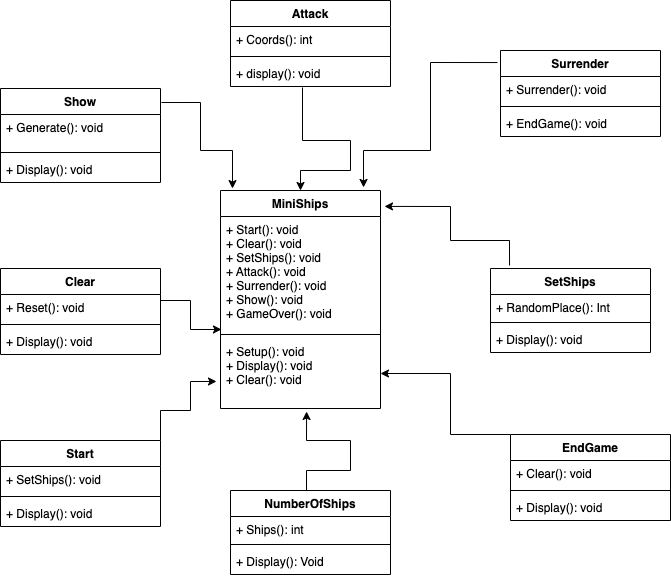

The diagram above was exported from draw.io. Its source (the exported page's mxGraphModel, read from the mxfile embedded in the PNG):
<mxGraphModel dx="1085" dy="752" grid="1" gridSize="10" guides="1" tooltips="1" connect="1" arrows="1" fold="1" page="1" pageScale="1" pageWidth="850" pageHeight="1100" math="0" shadow="0">
  <root>
    <mxCell id="0" />
    <mxCell id="1" parent="0" />
    <mxCell id="GNIyq71oNtFdiC4UaYaN-11" value="MiniShips" style="swimlane;fontStyle=1;align=center;verticalAlign=top;childLayout=stackLayout;horizontal=1;startSize=26;horizontalStack=0;resizeParent=1;resizeParentMax=0;resizeLast=0;collapsible=1;marginBottom=0;" parent="1" vertex="1">
      <mxGeometry x="270" y="370" width="160" height="218" as="geometry" />
    </mxCell>
    <mxCell id="GNIyq71oNtFdiC4UaYaN-12" value="+ Start(): void&#10;+ Clear(): void&#10;+ SetShips(): void&#10;+ Attack(): void&#10;+ Surrender(): void&#10;+ Show(): void&#10;+ GameOver(): void" style="text;strokeColor=none;fillColor=none;align=left;verticalAlign=top;spacingLeft=4;spacingRight=4;overflow=hidden;rotatable=0;points=[[0,0.5],[1,0.5]];portConstraint=eastwest;" parent="GNIyq71oNtFdiC4UaYaN-11" vertex="1">
      <mxGeometry y="26" width="160" height="114" as="geometry" />
    </mxCell>
    <mxCell id="GNIyq71oNtFdiC4UaYaN-13" value="" style="line;strokeWidth=1;fillColor=none;align=left;verticalAlign=middle;spacingTop=-1;spacingLeft=3;spacingRight=3;rotatable=0;labelPosition=right;points=[];portConstraint=eastwest;" parent="GNIyq71oNtFdiC4UaYaN-11" vertex="1">
      <mxGeometry y="140" width="160" height="8" as="geometry" />
    </mxCell>
    <mxCell id="GNIyq71oNtFdiC4UaYaN-14" value="+ Setup(): void&#10;+ Display(): void&#10;+ Clear(): void" style="text;strokeColor=none;fillColor=none;align=left;verticalAlign=top;spacingLeft=4;spacingRight=4;overflow=hidden;rotatable=0;points=[[0,0.5],[1,0.5]];portConstraint=eastwest;" parent="GNIyq71oNtFdiC4UaYaN-11" vertex="1">
      <mxGeometry y="148" width="160" height="70" as="geometry" />
    </mxCell>
    <mxCell id="GNIyq71oNtFdiC4UaYaN-16" value="Show" style="swimlane;fontStyle=1;align=center;verticalAlign=top;childLayout=stackLayout;horizontal=1;startSize=26;horizontalStack=0;resizeParent=1;resizeParentMax=0;resizeLast=0;collapsible=1;marginBottom=0;" parent="1" vertex="1">
      <mxGeometry x="50" y="268" width="160" height="94" as="geometry" />
    </mxCell>
    <mxCell id="GNIyq71oNtFdiC4UaYaN-17" value="+ Generate(): void" style="text;strokeColor=none;fillColor=none;align=left;verticalAlign=top;spacingLeft=4;spacingRight=4;overflow=hidden;rotatable=0;points=[[0,0.5],[1,0.5]];portConstraint=eastwest;" parent="GNIyq71oNtFdiC4UaYaN-16" vertex="1">
      <mxGeometry y="26" width="160" height="34" as="geometry" />
    </mxCell>
    <mxCell id="GNIyq71oNtFdiC4UaYaN-18" value="" style="line;strokeWidth=1;fillColor=none;align=left;verticalAlign=middle;spacingTop=-1;spacingLeft=3;spacingRight=3;rotatable=0;labelPosition=right;points=[];portConstraint=eastwest;" parent="GNIyq71oNtFdiC4UaYaN-16" vertex="1">
      <mxGeometry y="60" width="160" height="8" as="geometry" />
    </mxCell>
    <mxCell id="GNIyq71oNtFdiC4UaYaN-19" value="+ Display(): void" style="text;strokeColor=none;fillColor=none;align=left;verticalAlign=top;spacingLeft=4;spacingRight=4;overflow=hidden;rotatable=0;points=[[0,0.5],[1,0.5]];portConstraint=eastwest;" parent="GNIyq71oNtFdiC4UaYaN-16" vertex="1">
      <mxGeometry y="68" width="160" height="26" as="geometry" />
    </mxCell>
    <mxCell id="GNIyq71oNtFdiC4UaYaN-21" value="Clear" style="swimlane;fontStyle=1;align=center;verticalAlign=top;childLayout=stackLayout;horizontal=1;startSize=26;horizontalStack=0;resizeParent=1;resizeParentMax=0;resizeLast=0;collapsible=1;marginBottom=0;" parent="1" vertex="1">
      <mxGeometry x="50" y="448" width="160" height="86" as="geometry" />
    </mxCell>
    <mxCell id="GNIyq71oNtFdiC4UaYaN-22" value="+ Reset(): void" style="text;strokeColor=none;fillColor=none;align=left;verticalAlign=top;spacingLeft=4;spacingRight=4;overflow=hidden;rotatable=0;points=[[0,0.5],[1,0.5]];portConstraint=eastwest;" parent="GNIyq71oNtFdiC4UaYaN-21" vertex="1">
      <mxGeometry y="26" width="160" height="26" as="geometry" />
    </mxCell>
    <mxCell id="GNIyq71oNtFdiC4UaYaN-23" value="" style="line;strokeWidth=1;fillColor=none;align=left;verticalAlign=middle;spacingTop=-1;spacingLeft=3;spacingRight=3;rotatable=0;labelPosition=right;points=[];portConstraint=eastwest;" parent="GNIyq71oNtFdiC4UaYaN-21" vertex="1">
      <mxGeometry y="52" width="160" height="8" as="geometry" />
    </mxCell>
    <mxCell id="GNIyq71oNtFdiC4UaYaN-24" value="+ Display(): void" style="text;strokeColor=none;fillColor=none;align=left;verticalAlign=top;spacingLeft=4;spacingRight=4;overflow=hidden;rotatable=0;points=[[0,0.5],[1,0.5]];portConstraint=eastwest;" parent="GNIyq71oNtFdiC4UaYaN-21" vertex="1">
      <mxGeometry y="60" width="160" height="26" as="geometry" />
    </mxCell>
    <mxCell id="GNIyq71oNtFdiC4UaYaN-26" value="SetShips" style="swimlane;fontStyle=1;align=center;verticalAlign=top;childLayout=stackLayout;horizontal=1;startSize=26;horizontalStack=0;resizeParent=1;resizeParentMax=0;resizeLast=0;collapsible=1;marginBottom=0;" parent="1" vertex="1">
      <mxGeometry x="540" y="448" width="160" height="84" as="geometry" />
    </mxCell>
    <mxCell id="GNIyq71oNtFdiC4UaYaN-27" value="+ RandomPlace(): Int&#10; " style="text;strokeColor=none;fillColor=none;align=left;verticalAlign=top;spacingLeft=4;spacingRight=4;overflow=hidden;rotatable=0;points=[[0,0.5],[1,0.5]];portConstraint=eastwest;" parent="GNIyq71oNtFdiC4UaYaN-26" vertex="1">
      <mxGeometry y="26" width="160" height="24" as="geometry" />
    </mxCell>
    <mxCell id="GNIyq71oNtFdiC4UaYaN-28" value="" style="line;strokeWidth=1;fillColor=none;align=left;verticalAlign=middle;spacingTop=-1;spacingLeft=3;spacingRight=3;rotatable=0;labelPosition=right;points=[];portConstraint=eastwest;" parent="GNIyq71oNtFdiC4UaYaN-26" vertex="1">
      <mxGeometry y="50" width="160" height="8" as="geometry" />
    </mxCell>
    <mxCell id="GNIyq71oNtFdiC4UaYaN-29" value="+ Display(): void" style="text;strokeColor=none;fillColor=none;align=left;verticalAlign=top;spacingLeft=4;spacingRight=4;overflow=hidden;rotatable=0;points=[[0,0.5],[1,0.5]];portConstraint=eastwest;" parent="GNIyq71oNtFdiC4UaYaN-26" vertex="1">
      <mxGeometry y="58" width="160" height="26" as="geometry" />
    </mxCell>
    <mxCell id="GNIyq71oNtFdiC4UaYaN-31" value="NumberOfShips" style="swimlane;fontStyle=1;align=center;verticalAlign=top;childLayout=stackLayout;horizontal=1;startSize=26;horizontalStack=0;resizeParent=1;resizeParentMax=0;resizeLast=0;collapsible=1;marginBottom=0;" parent="1" vertex="1">
      <mxGeometry x="280" y="670" width="160" height="84" as="geometry" />
    </mxCell>
    <mxCell id="GNIyq71oNtFdiC4UaYaN-32" value="+ Ships(): int " style="text;strokeColor=none;fillColor=none;align=left;verticalAlign=top;spacingLeft=4;spacingRight=4;overflow=hidden;rotatable=0;points=[[0,0.5],[1,0.5]];portConstraint=eastwest;" parent="GNIyq71oNtFdiC4UaYaN-31" vertex="1">
      <mxGeometry y="26" width="160" height="24" as="geometry" />
    </mxCell>
    <mxCell id="GNIyq71oNtFdiC4UaYaN-33" value="" style="line;strokeWidth=1;fillColor=none;align=left;verticalAlign=middle;spacingTop=-1;spacingLeft=3;spacingRight=3;rotatable=0;labelPosition=right;points=[];portConstraint=eastwest;" parent="GNIyq71oNtFdiC4UaYaN-31" vertex="1">
      <mxGeometry y="50" width="160" height="8" as="geometry" />
    </mxCell>
    <mxCell id="GNIyq71oNtFdiC4UaYaN-34" value="+ Display(): Void" style="text;strokeColor=none;fillColor=none;align=left;verticalAlign=top;spacingLeft=4;spacingRight=4;overflow=hidden;rotatable=0;points=[[0,0.5],[1,0.5]];portConstraint=eastwest;" parent="GNIyq71oNtFdiC4UaYaN-31" vertex="1">
      <mxGeometry y="58" width="160" height="26" as="geometry" />
    </mxCell>
    <mxCell id="VjH8pXqMa4IE2hMvoAZZ-2" value="Surrender" style="swimlane;fontStyle=1;align=center;verticalAlign=top;childLayout=stackLayout;horizontal=1;startSize=26;horizontalStack=0;resizeParent=1;resizeParentMax=0;resizeLast=0;collapsible=1;marginBottom=0;" parent="1" vertex="1">
      <mxGeometry x="550" y="230" width="160" height="86" as="geometry" />
    </mxCell>
    <mxCell id="VjH8pXqMa4IE2hMvoAZZ-3" value="+ Surrender(): void " style="text;strokeColor=none;fillColor=none;align=left;verticalAlign=top;spacingLeft=4;spacingRight=4;overflow=hidden;rotatable=0;points=[[0,0.5],[1,0.5]];portConstraint=eastwest;" parent="VjH8pXqMa4IE2hMvoAZZ-2" vertex="1">
      <mxGeometry y="26" width="160" height="26" as="geometry" />
    </mxCell>
    <mxCell id="VjH8pXqMa4IE2hMvoAZZ-4" value="" style="line;strokeWidth=1;fillColor=none;align=left;verticalAlign=middle;spacingTop=-1;spacingLeft=3;spacingRight=3;rotatable=0;labelPosition=right;points=[];portConstraint=eastwest;" parent="VjH8pXqMa4IE2hMvoAZZ-2" vertex="1">
      <mxGeometry y="52" width="160" height="8" as="geometry" />
    </mxCell>
    <mxCell id="VjH8pXqMa4IE2hMvoAZZ-5" value="+ EndGame(): void " style="text;strokeColor=none;fillColor=none;align=left;verticalAlign=top;spacingLeft=4;spacingRight=4;overflow=hidden;rotatable=0;points=[[0,0.5],[1,0.5]];portConstraint=eastwest;" parent="VjH8pXqMa4IE2hMvoAZZ-2" vertex="1">
      <mxGeometry y="60" width="160" height="26" as="geometry" />
    </mxCell>
    <mxCell id="VfE2_x1bPPvALhCV-bos-1" value="Attack" style="swimlane;fontStyle=1;align=center;verticalAlign=top;childLayout=stackLayout;horizontal=1;startSize=26;horizontalStack=0;resizeParent=1;resizeParentMax=0;resizeLast=0;collapsible=1;marginBottom=0;" vertex="1" parent="1">
      <mxGeometry x="280" y="180" width="160" height="86" as="geometry" />
    </mxCell>
    <mxCell id="VfE2_x1bPPvALhCV-bos-2" value="+ Coords(): int" style="text;strokeColor=none;fillColor=none;align=left;verticalAlign=top;spacingLeft=4;spacingRight=4;overflow=hidden;rotatable=0;points=[[0,0.5],[1,0.5]];portConstraint=eastwest;" vertex="1" parent="VfE2_x1bPPvALhCV-bos-1">
      <mxGeometry y="26" width="160" height="26" as="geometry" />
    </mxCell>
    <mxCell id="VfE2_x1bPPvALhCV-bos-3" value="" style="line;strokeWidth=1;fillColor=none;align=left;verticalAlign=middle;spacingTop=-1;spacingLeft=3;spacingRight=3;rotatable=0;labelPosition=right;points=[];portConstraint=eastwest;" vertex="1" parent="VfE2_x1bPPvALhCV-bos-1">
      <mxGeometry y="52" width="160" height="8" as="geometry" />
    </mxCell>
    <mxCell id="VfE2_x1bPPvALhCV-bos-4" value="+ display(): void" style="text;strokeColor=none;fillColor=none;align=left;verticalAlign=top;spacingLeft=4;spacingRight=4;overflow=hidden;rotatable=0;points=[[0,0.5],[1,0.5]];portConstraint=eastwest;" vertex="1" parent="VfE2_x1bPPvALhCV-bos-1">
      <mxGeometry y="60" width="160" height="26" as="geometry" />
    </mxCell>
    <mxCell id="VfE2_x1bPPvALhCV-bos-6" value="Start" style="swimlane;fontStyle=1;align=center;verticalAlign=top;childLayout=stackLayout;horizontal=1;startSize=26;horizontalStack=0;resizeParent=1;resizeParentMax=0;resizeLast=0;collapsible=1;marginBottom=0;" vertex="1" parent="1">
      <mxGeometry x="50" y="620" width="160" height="86" as="geometry" />
    </mxCell>
    <mxCell id="VfE2_x1bPPvALhCV-bos-7" value="+ SetShips(): void" style="text;strokeColor=none;fillColor=none;align=left;verticalAlign=top;spacingLeft=4;spacingRight=4;overflow=hidden;rotatable=0;points=[[0,0.5],[1,0.5]];portConstraint=eastwest;" vertex="1" parent="VfE2_x1bPPvALhCV-bos-6">
      <mxGeometry y="26" width="160" height="26" as="geometry" />
    </mxCell>
    <mxCell id="VfE2_x1bPPvALhCV-bos-8" value="" style="line;strokeWidth=1;fillColor=none;align=left;verticalAlign=middle;spacingTop=-1;spacingLeft=3;spacingRight=3;rotatable=0;labelPosition=right;points=[];portConstraint=eastwest;" vertex="1" parent="VfE2_x1bPPvALhCV-bos-6">
      <mxGeometry y="52" width="160" height="8" as="geometry" />
    </mxCell>
    <mxCell id="VfE2_x1bPPvALhCV-bos-9" value="+ Display(): void" style="text;strokeColor=none;fillColor=none;align=left;verticalAlign=top;spacingLeft=4;spacingRight=4;overflow=hidden;rotatable=0;points=[[0,0.5],[1,0.5]];portConstraint=eastwest;" vertex="1" parent="VfE2_x1bPPvALhCV-bos-6">
      <mxGeometry y="60" width="160" height="26" as="geometry" />
    </mxCell>
    <mxCell id="VfE2_x1bPPvALhCV-bos-10" value="EndGame" style="swimlane;fontStyle=1;align=center;verticalAlign=top;childLayout=stackLayout;horizontal=1;startSize=26;horizontalStack=0;resizeParent=1;resizeParentMax=0;resizeLast=0;collapsible=1;marginBottom=0;" vertex="1" parent="1">
      <mxGeometry x="560" y="614" width="160" height="86" as="geometry" />
    </mxCell>
    <mxCell id="VfE2_x1bPPvALhCV-bos-11" value="+ Clear(): void" style="text;strokeColor=none;fillColor=none;align=left;verticalAlign=top;spacingLeft=4;spacingRight=4;overflow=hidden;rotatable=0;points=[[0,0.5],[1,0.5]];portConstraint=eastwest;" vertex="1" parent="VfE2_x1bPPvALhCV-bos-10">
      <mxGeometry y="26" width="160" height="26" as="geometry" />
    </mxCell>
    <mxCell id="VfE2_x1bPPvALhCV-bos-12" value="" style="line;strokeWidth=1;fillColor=none;align=left;verticalAlign=middle;spacingTop=-1;spacingLeft=3;spacingRight=3;rotatable=0;labelPosition=right;points=[];portConstraint=eastwest;" vertex="1" parent="VfE2_x1bPPvALhCV-bos-10">
      <mxGeometry y="52" width="160" height="8" as="geometry" />
    </mxCell>
    <mxCell id="VfE2_x1bPPvALhCV-bos-13" value="+ Display(): void" style="text;strokeColor=none;fillColor=none;align=left;verticalAlign=top;spacingLeft=4;spacingRight=4;overflow=hidden;rotatable=0;points=[[0,0.5],[1,0.5]];portConstraint=eastwest;" vertex="1" parent="VfE2_x1bPPvALhCV-bos-10">
      <mxGeometry y="60" width="160" height="26" as="geometry" />
    </mxCell>
    <mxCell id="VfE2_x1bPPvALhCV-bos-14" value="" style="endArrow=classic;html=1;rounded=0;exitX=1;exitY=0;exitDx=0;exitDy=0;entryX=-0.025;entryY=0.614;entryDx=0;entryDy=0;entryPerimeter=0;" edge="1" parent="1" source="VfE2_x1bPPvALhCV-bos-6" target="GNIyq71oNtFdiC4UaYaN-14">
      <mxGeometry width="50" height="50" relative="1" as="geometry">
        <mxPoint x="160" y="620" as="sourcePoint" />
        <mxPoint x="210" y="570" as="targetPoint" />
        <Array as="points">
          <mxPoint x="210" y="590" />
          <mxPoint x="240" y="590" />
          <mxPoint x="240" y="561" />
        </Array>
      </mxGeometry>
    </mxCell>
    <mxCell id="VfE2_x1bPPvALhCV-bos-15" value="" style="endArrow=classic;html=1;rounded=0;exitX=0;exitY=0;exitDx=0;exitDy=0;entryX=1;entryY=0.5;entryDx=0;entryDy=0;" edge="1" parent="1" source="VfE2_x1bPPvALhCV-bos-10" target="GNIyq71oNtFdiC4UaYaN-14">
      <mxGeometry width="50" height="50" relative="1" as="geometry">
        <mxPoint x="550" y="610" as="sourcePoint" />
        <mxPoint x="600" y="560" as="targetPoint" />
        <Array as="points">
          <mxPoint x="500" y="614" />
          <mxPoint x="500" y="553" />
        </Array>
      </mxGeometry>
    </mxCell>
    <mxCell id="VfE2_x1bPPvALhCV-bos-16" value="" style="endArrow=classic;html=1;rounded=0;entryX=0.538;entryY=1.043;entryDx=0;entryDy=0;entryPerimeter=0;" edge="1" parent="1" target="GNIyq71oNtFdiC4UaYaN-14">
      <mxGeometry width="50" height="50" relative="1" as="geometry">
        <mxPoint x="356" y="670" as="sourcePoint" />
        <mxPoint x="380" y="620" as="targetPoint" />
        <Array as="points">
          <mxPoint x="356" y="650" />
          <mxPoint x="400" y="650" />
          <mxPoint x="400" y="620" />
          <mxPoint x="356" y="620" />
        </Array>
      </mxGeometry>
    </mxCell>
    <mxCell id="VfE2_x1bPPvALhCV-bos-17" value="" style="endArrow=classic;html=1;rounded=0;entryX=0.006;entryY=0.991;entryDx=0;entryDy=0;entryPerimeter=0;" edge="1" parent="1" target="GNIyq71oNtFdiC4UaYaN-12">
      <mxGeometry width="50" height="50" relative="1" as="geometry">
        <mxPoint x="210" y="480" as="sourcePoint" />
        <mxPoint x="260" y="430" as="targetPoint" />
        <Array as="points">
          <mxPoint x="240" y="480" />
          <mxPoint x="240" y="509" />
        </Array>
      </mxGeometry>
    </mxCell>
    <mxCell id="VfE2_x1bPPvALhCV-bos-18" value="" style="endArrow=classic;html=1;rounded=0;exitX=0.119;exitY=-0.036;exitDx=0;exitDy=0;exitPerimeter=0;entryX=1.025;entryY=0.073;entryDx=0;entryDy=0;entryPerimeter=0;" edge="1" parent="1" source="GNIyq71oNtFdiC4UaYaN-26" target="GNIyq71oNtFdiC4UaYaN-11">
      <mxGeometry width="50" height="50" relative="1" as="geometry">
        <mxPoint x="550" y="440" as="sourcePoint" />
        <mxPoint x="600" y="390" as="targetPoint" />
        <Array as="points">
          <mxPoint x="559" y="420" />
          <mxPoint x="500" y="420" />
          <mxPoint x="500" y="386" />
        </Array>
      </mxGeometry>
    </mxCell>
    <mxCell id="VfE2_x1bPPvALhCV-bos-19" value="" style="endArrow=classic;html=1;rounded=0;exitX=-0.019;exitY=0.14;exitDx=0;exitDy=0;exitPerimeter=0;entryX=0.894;entryY=-0.014;entryDx=0;entryDy=0;entryPerimeter=0;" edge="1" parent="1" source="VjH8pXqMa4IE2hMvoAZZ-2" target="GNIyq71oNtFdiC4UaYaN-11">
      <mxGeometry width="50" height="50" relative="1" as="geometry">
        <mxPoint x="470" y="320" as="sourcePoint" />
        <mxPoint x="520" y="270" as="targetPoint" />
        <Array as="points">
          <mxPoint x="480" y="242" />
          <mxPoint x="480" y="330" />
          <mxPoint x="413" y="330" />
        </Array>
      </mxGeometry>
    </mxCell>
    <mxCell id="VfE2_x1bPPvALhCV-bos-20" value="" style="endArrow=classic;html=1;rounded=0;exitX=1.006;exitY=0.149;exitDx=0;exitDy=0;exitPerimeter=0;entryX=0.075;entryY=-0.009;entryDx=0;entryDy=0;entryPerimeter=0;" edge="1" parent="1" source="GNIyq71oNtFdiC4UaYaN-16" target="GNIyq71oNtFdiC4UaYaN-11">
      <mxGeometry width="50" height="50" relative="1" as="geometry">
        <mxPoint x="220" y="340" as="sourcePoint" />
        <mxPoint x="270" y="290" as="targetPoint" />
        <Array as="points">
          <mxPoint x="250" y="282" />
          <mxPoint x="250" y="330" />
          <mxPoint x="282" y="330" />
        </Array>
      </mxGeometry>
    </mxCell>
    <mxCell id="VfE2_x1bPPvALhCV-bos-21" value="" style="endArrow=classic;html=1;rounded=0;exitX=0.45;exitY=1.038;exitDx=0;exitDy=0;exitPerimeter=0;entryX=0.5;entryY=0;entryDx=0;entryDy=0;" edge="1" parent="1" source="VfE2_x1bPPvALhCV-bos-4" target="GNIyq71oNtFdiC4UaYaN-11">
      <mxGeometry width="50" height="50" relative="1" as="geometry">
        <mxPoint x="350" y="330" as="sourcePoint" />
        <mxPoint x="400" y="280" as="targetPoint" />
        <Array as="points">
          <mxPoint x="352" y="320" />
          <mxPoint x="400" y="320" />
          <mxPoint x="400" y="350" />
          <mxPoint x="350" y="350" />
        </Array>
      </mxGeometry>
    </mxCell>
  </root>
</mxGraphModel>